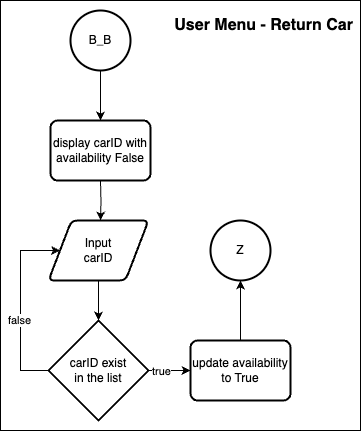

The diagram above was exported from draw.io. Its source (the exported page's mxGraphModel, read from the mxfile embedded in the PNG):
<mxGraphModel dx="2164" dy="813" grid="1" gridSize="10" guides="1" tooltips="1" connect="1" arrows="1" fold="1" page="1" pageScale="1" pageWidth="850" pageHeight="1100" math="0" shadow="0">
  <root>
    <mxCell id="0" />
    <mxCell id="1" parent="0" />
    <mxCell id="66eR6BGJlS4I4k8mmn-0-27" value="" style="group" vertex="1" connectable="0" parent="1">
      <mxGeometry x="-760" y="690" width="360" height="430" as="geometry" />
    </mxCell>
    <mxCell id="66eR6BGJlS4I4k8mmn-0-28" value="" style="rounded=0;whiteSpace=wrap;html=1;" vertex="1" parent="66eR6BGJlS4I4k8mmn-0-27">
      <mxGeometry width="360" height="430" as="geometry" />
    </mxCell>
    <mxCell id="66eR6BGJlS4I4k8mmn-0-29" style="edgeStyle=orthogonalEdgeStyle;rounded=0;orthogonalLoop=1;jettySize=auto;html=1;entryX=0.5;entryY=0;entryDx=0;entryDy=0;" edge="1" parent="66eR6BGJlS4I4k8mmn-0-27" source="66eR6BGJlS4I4k8mmn-0-30">
      <mxGeometry relative="1" as="geometry">
        <mxPoint x="100" y="119.99999999999977" as="targetPoint" />
      </mxGeometry>
    </mxCell>
    <mxCell id="66eR6BGJlS4I4k8mmn-0-30" value="B_B" style="strokeWidth=2;html=1;shape=mxgraph.flowchart.start_2;whiteSpace=wrap;" vertex="1" parent="66eR6BGJlS4I4k8mmn-0-27">
      <mxGeometry x="70" y="10" width="60" height="60" as="geometry" />
    </mxCell>
    <mxCell id="66eR6BGJlS4I4k8mmn-0-31" value="User Menu - Return Car" style="text;html=1;align=right;verticalAlign=middle;whiteSpace=wrap;rounded=0;fontSize=16;fontStyle=1" vertex="1" parent="66eR6BGJlS4I4k8mmn-0-27">
      <mxGeometry x="160" y="10" width="195" height="30" as="geometry" />
    </mxCell>
    <mxCell id="66eR6BGJlS4I4k8mmn-0-32" style="edgeStyle=orthogonalEdgeStyle;rounded=0;orthogonalLoop=1;jettySize=auto;html=1;" edge="1" parent="66eR6BGJlS4I4k8mmn-0-27">
      <mxGeometry relative="1" as="geometry">
        <mxPoint x="100" y="220" as="targetPoint" />
        <mxPoint x="100.00000000000045" y="179.99999999999977" as="sourcePoint" />
      </mxGeometry>
    </mxCell>
    <mxCell id="66eR6BGJlS4I4k8mmn-0-33" value="display carID with availability False" style="rounded=1;whiteSpace=wrap;html=1;absoluteArcSize=1;arcSize=14;strokeWidth=2;" vertex="1" parent="66eR6BGJlS4I4k8mmn-0-27">
      <mxGeometry x="50" y="120" width="100" height="60" as="geometry" />
    </mxCell>
    <mxCell id="66eR6BGJlS4I4k8mmn-0-34" value="Input&lt;div&gt;carID&lt;/div&gt;" style="shape=parallelogram;html=1;strokeWidth=2;perimeter=parallelogramPerimeter;whiteSpace=wrap;rounded=1;arcSize=12;size=0.23;" vertex="1" parent="66eR6BGJlS4I4k8mmn-0-27">
      <mxGeometry x="48" y="220" width="100" height="60" as="geometry" />
    </mxCell>
    <mxCell id="66eR6BGJlS4I4k8mmn-0-35" style="edgeStyle=orthogonalEdgeStyle;rounded=0;orthogonalLoop=1;jettySize=auto;html=1;entryX=0;entryY=0.5;entryDx=0;entryDy=0;" edge="1" parent="66eR6BGJlS4I4k8mmn-0-27" source="66eR6BGJlS4I4k8mmn-0-39" target="66eR6BGJlS4I4k8mmn-0-34">
      <mxGeometry relative="1" as="geometry">
        <mxPoint x="30" y="250" as="targetPoint" />
        <Array as="points">
          <mxPoint x="20" y="370" />
          <mxPoint x="20" y="250" />
        </Array>
      </mxGeometry>
    </mxCell>
    <mxCell id="66eR6BGJlS4I4k8mmn-0-36" value="false" style="edgeLabel;html=1;align=center;verticalAlign=middle;resizable=0;points=[];" vertex="1" connectable="0" parent="66eR6BGJlS4I4k8mmn-0-35">
      <mxGeometry x="-0.1571" y="2" relative="1" as="geometry">
        <mxPoint as="offset" />
      </mxGeometry>
    </mxCell>
    <mxCell id="66eR6BGJlS4I4k8mmn-0-37" style="edgeStyle=orthogonalEdgeStyle;rounded=0;orthogonalLoop=1;jettySize=auto;html=1;entryX=0;entryY=0.5;entryDx=0;entryDy=0;" edge="1" parent="66eR6BGJlS4I4k8mmn-0-27" source="66eR6BGJlS4I4k8mmn-0-39" target="66eR6BGJlS4I4k8mmn-0-42">
      <mxGeometry relative="1" as="geometry" />
    </mxCell>
    <mxCell id="66eR6BGJlS4I4k8mmn-0-38" value="true" style="edgeLabel;html=1;align=center;verticalAlign=middle;resizable=0;points=[];" vertex="1" connectable="0" parent="66eR6BGJlS4I4k8mmn-0-37">
      <mxGeometry x="-0.6699" y="1" relative="1" as="geometry">
        <mxPoint x="5" y="1" as="offset" />
      </mxGeometry>
    </mxCell>
    <mxCell id="66eR6BGJlS4I4k8mmn-0-39" value="&lt;div&gt;carID exist&lt;/div&gt;&lt;div&gt;in the list&lt;/div&gt;" style="strokeWidth=2;html=1;shape=mxgraph.flowchart.decision;whiteSpace=wrap;" vertex="1" parent="66eR6BGJlS4I4k8mmn-0-27">
      <mxGeometry x="48" y="320" width="100" height="100" as="geometry" />
    </mxCell>
    <mxCell id="66eR6BGJlS4I4k8mmn-0-40" style="edgeStyle=orthogonalEdgeStyle;rounded=0;orthogonalLoop=1;jettySize=auto;html=1;entryX=0.5;entryY=0;entryDx=0;entryDy=0;entryPerimeter=0;" edge="1" parent="66eR6BGJlS4I4k8mmn-0-27" source="66eR6BGJlS4I4k8mmn-0-34" target="66eR6BGJlS4I4k8mmn-0-39">
      <mxGeometry relative="1" as="geometry" />
    </mxCell>
    <mxCell id="66eR6BGJlS4I4k8mmn-0-41" style="edgeStyle=orthogonalEdgeStyle;rounded=0;orthogonalLoop=1;jettySize=auto;html=1;" edge="1" parent="66eR6BGJlS4I4k8mmn-0-27" source="66eR6BGJlS4I4k8mmn-0-42" target="66eR6BGJlS4I4k8mmn-0-43">
      <mxGeometry relative="1" as="geometry" />
    </mxCell>
    <mxCell id="66eR6BGJlS4I4k8mmn-0-42" value="update availability to True" style="rounded=1;whiteSpace=wrap;html=1;absoluteArcSize=1;arcSize=14;strokeWidth=2;" vertex="1" parent="66eR6BGJlS4I4k8mmn-0-27">
      <mxGeometry x="190" y="340" width="100" height="60" as="geometry" />
    </mxCell>
    <mxCell id="66eR6BGJlS4I4k8mmn-0-43" value="Z" style="strokeWidth=2;html=1;shape=mxgraph.flowchart.start_2;whiteSpace=wrap;" vertex="1" parent="66eR6BGJlS4I4k8mmn-0-27">
      <mxGeometry x="210" y="220" width="60" height="60" as="geometry" />
    </mxCell>
  </root>
</mxGraphModel>